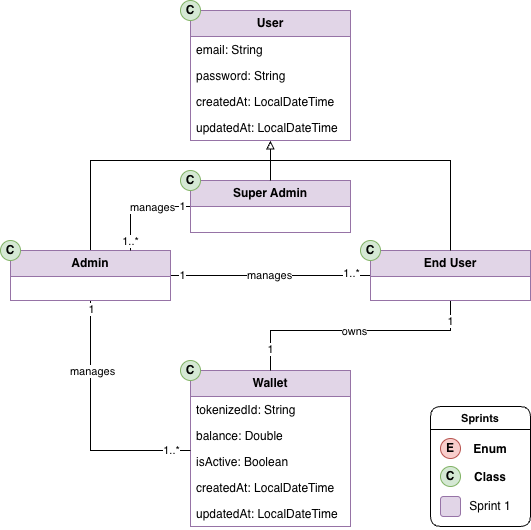

The diagram above was exported from draw.io. Its source (the exported page's mxGraphModel, read from the mxfile embedded in the PNG):
<mxGraphModel dx="1678" dy="894" grid="1" gridSize="10" guides="1" tooltips="1" connect="1" arrows="1" fold="1" page="1" pageScale="1" pageWidth="850" pageHeight="1100" math="0" shadow="0">
  <root>
    <mxCell id="0" />
    <mxCell id="1" parent="0" />
    <mxCell id="MSeKUcE-Ezlbo-N7Nhc6-22" value="&lt;b&gt;Wallet&lt;/b&gt;" style="swimlane;fontStyle=0;childLayout=stackLayout;horizontal=1;startSize=26;fillColor=#e1d5e7;horizontalStack=0;resizeParent=1;resizeParentMax=0;resizeLast=0;collapsible=1;marginBottom=0;whiteSpace=wrap;html=1;strokeColor=#9673a6;" parent="1" vertex="1">
      <mxGeometry x="360" y="560" width="160" height="156" as="geometry" />
    </mxCell>
    <mxCell id="MSeKUcE-Ezlbo-N7Nhc6-23" value="tokenizedId: String" style="text;strokeColor=none;fillColor=none;align=left;verticalAlign=top;spacingLeft=4;spacingRight=4;overflow=hidden;rotatable=0;points=[[0,0.5],[1,0.5]];portConstraint=eastwest;whiteSpace=wrap;html=1;" parent="MSeKUcE-Ezlbo-N7Nhc6-22" vertex="1">
      <mxGeometry y="26" width="160" height="26" as="geometry" />
    </mxCell>
    <mxCell id="MSeKUcE-Ezlbo-N7Nhc6-24" value="balance: Double" style="text;strokeColor=none;fillColor=none;align=left;verticalAlign=top;spacingLeft=4;spacingRight=4;overflow=hidden;rotatable=0;points=[[0,0.5],[1,0.5]];portConstraint=eastwest;whiteSpace=wrap;html=1;" parent="MSeKUcE-Ezlbo-N7Nhc6-22" vertex="1">
      <mxGeometry y="52" width="160" height="26" as="geometry" />
    </mxCell>
    <mxCell id="MSeKUcE-Ezlbo-N7Nhc6-25" value="isActive: Boolean" style="text;strokeColor=none;fillColor=none;align=left;verticalAlign=top;spacingLeft=4;spacingRight=4;overflow=hidden;rotatable=0;points=[[0,0.5],[1,0.5]];portConstraint=eastwest;whiteSpace=wrap;html=1;" parent="MSeKUcE-Ezlbo-N7Nhc6-22" vertex="1">
      <mxGeometry y="78" width="160" height="26" as="geometry" />
    </mxCell>
    <mxCell id="MSeKUcE-Ezlbo-N7Nhc6-28" value="createdAt: LocalDateTime" style="text;strokeColor=none;fillColor=none;align=left;verticalAlign=top;spacingLeft=4;spacingRight=4;overflow=hidden;rotatable=0;points=[[0,0.5],[1,0.5]];portConstraint=eastwest;whiteSpace=wrap;html=1;" parent="MSeKUcE-Ezlbo-N7Nhc6-22" vertex="1">
      <mxGeometry y="104" width="160" height="26" as="geometry" />
    </mxCell>
    <mxCell id="MSeKUcE-Ezlbo-N7Nhc6-29" value="updatedAt: LocalDateTime" style="text;strokeColor=none;fillColor=none;align=left;verticalAlign=top;spacingLeft=4;spacingRight=4;overflow=hidden;rotatable=0;points=[[0,0.5],[1,0.5]];portConstraint=eastwest;whiteSpace=wrap;html=1;" parent="MSeKUcE-Ezlbo-N7Nhc6-22" vertex="1">
      <mxGeometry y="130" width="160" height="26" as="geometry" />
    </mxCell>
    <mxCell id="omtzHEo0ov2hL-tVxVvD-12" value="&lt;b&gt;User&lt;/b&gt;" style="swimlane;fontStyle=0;childLayout=stackLayout;horizontal=1;startSize=26;fillColor=#e1d5e7;horizontalStack=0;resizeParent=1;resizeParentMax=0;resizeLast=0;collapsible=1;marginBottom=0;whiteSpace=wrap;html=1;strokeColor=#9673a6;" parent="1" vertex="1">
      <mxGeometry x="360" y="200" width="160" height="130" as="geometry">
        <mxRectangle x="80" y="120" width="70" height="30" as="alternateBounds" />
      </mxGeometry>
    </mxCell>
    <mxCell id="omtzHEo0ov2hL-tVxVvD-13" value="email: String" style="text;strokeColor=none;fillColor=none;align=left;verticalAlign=top;spacingLeft=4;spacingRight=4;overflow=hidden;rotatable=0;points=[[0,0.5],[1,0.5]];portConstraint=eastwest;whiteSpace=wrap;html=1;" parent="omtzHEo0ov2hL-tVxVvD-12" vertex="1">
      <mxGeometry y="26" width="160" height="26" as="geometry" />
    </mxCell>
    <mxCell id="omtzHEo0ov2hL-tVxVvD-14" value="password: String" style="text;strokeColor=none;fillColor=none;align=left;verticalAlign=top;spacingLeft=4;spacingRight=4;overflow=hidden;rotatable=0;points=[[0,0.5],[1,0.5]];portConstraint=eastwest;whiteSpace=wrap;html=1;" parent="omtzHEo0ov2hL-tVxVvD-12" vertex="1">
      <mxGeometry y="52" width="160" height="26" as="geometry" />
    </mxCell>
    <mxCell id="omtzHEo0ov2hL-tVxVvD-15" value="createdAt: LocalDateTime" style="text;strokeColor=none;fillColor=none;align=left;verticalAlign=top;spacingLeft=4;spacingRight=4;overflow=hidden;rotatable=0;points=[[0,0.5],[1,0.5]];portConstraint=eastwest;whiteSpace=wrap;html=1;" parent="omtzHEo0ov2hL-tVxVvD-12" vertex="1">
      <mxGeometry y="78" width="160" height="26" as="geometry" />
    </mxCell>
    <mxCell id="omtzHEo0ov2hL-tVxVvD-16" value="updatedAt: LocalDateTime" style="text;strokeColor=none;fillColor=none;align=left;verticalAlign=top;spacingLeft=4;spacingRight=4;overflow=hidden;rotatable=0;points=[[0,0.5],[1,0.5]];portConstraint=eastwest;whiteSpace=wrap;html=1;" parent="omtzHEo0ov2hL-tVxVvD-12" vertex="1">
      <mxGeometry y="104" width="160" height="26" as="geometry" />
    </mxCell>
    <mxCell id="omtzHEo0ov2hL-tVxVvD-37" style="edgeStyle=orthogonalEdgeStyle;rounded=0;orthogonalLoop=1;jettySize=auto;html=1;exitX=0.5;exitY=0;exitDx=0;exitDy=0;endArrow=none;endFill=0;" parent="1" source="omtzHEo0ov2hL-tVxVvD-20" edge="1">
      <mxGeometry relative="1" as="geometry">
        <mxPoint x="440" y="350" as="targetPoint" />
        <Array as="points">
          <mxPoint x="260" y="350" />
        </Array>
      </mxGeometry>
    </mxCell>
    <mxCell id="omtzHEo0ov2hL-tVxVvD-45" style="edgeStyle=orthogonalEdgeStyle;rounded=0;orthogonalLoop=1;jettySize=auto;html=1;exitX=1;exitY=0.5;exitDx=0;exitDy=0;entryX=0;entryY=0.5;entryDx=0;entryDy=0;endArrow=none;endFill=0;" parent="1" source="omtzHEo0ov2hL-tVxVvD-20" target="omtzHEo0ov2hL-tVxVvD-26" edge="1">
      <mxGeometry relative="1" as="geometry" />
    </mxCell>
    <mxCell id="omtzHEo0ov2hL-tVxVvD-46" value="manages" style="edgeLabel;html=1;align=center;verticalAlign=middle;resizable=0;points=[];" parent="omtzHEo0ov2hL-tVxVvD-45" connectable="0" vertex="1">
      <mxGeometry x="-0.0167" y="1" relative="1" as="geometry">
        <mxPoint as="offset" />
      </mxGeometry>
    </mxCell>
    <mxCell id="omtzHEo0ov2hL-tVxVvD-47" value="1..*" style="edgeLabel;html=1;align=center;verticalAlign=middle;resizable=0;points=[];" parent="omtzHEo0ov2hL-tVxVvD-45" connectable="0" vertex="1">
      <mxGeometry x="0.89" relative="1" as="geometry">
        <mxPoint x="-9" y="-3" as="offset" />
      </mxGeometry>
    </mxCell>
    <mxCell id="qEHN9p0fBIGOUjMsqlgH-8" value="1" style="edgeLabel;html=1;align=center;verticalAlign=middle;resizable=0;points=[];" parent="omtzHEo0ov2hL-tVxVvD-45" connectable="0" vertex="1">
      <mxGeometry x="-0.924" y="1" relative="1" as="geometry">
        <mxPoint x="4" as="offset" />
      </mxGeometry>
    </mxCell>
    <mxCell id="qEHN9p0fBIGOUjMsqlgH-7" style="edgeStyle=orthogonalEdgeStyle;rounded=0;orthogonalLoop=1;jettySize=auto;html=1;exitX=0.5;exitY=1;exitDx=0;exitDy=0;endArrow=none;endFill=0;" parent="1" source="omtzHEo0ov2hL-tVxVvD-20" edge="1">
      <mxGeometry relative="1" as="geometry">
        <mxPoint x="360" y="640" as="targetPoint" />
        <Array as="points">
          <mxPoint x="260" y="640" />
        </Array>
        <mxPoint x="320" y="492" as="sourcePoint" />
      </mxGeometry>
    </mxCell>
    <mxCell id="qEHN9p0fBIGOUjMsqlgH-9" value="manages" style="edgeLabel;html=1;align=center;verticalAlign=middle;resizable=0;points=[];" parent="qEHN9p0fBIGOUjMsqlgH-7" connectable="0" vertex="1">
      <mxGeometry x="0.217" relative="1" as="geometry">
        <mxPoint y="-80" as="offset" />
      </mxGeometry>
    </mxCell>
    <mxCell id="qEHN9p0fBIGOUjMsqlgH-10" value="1..*" style="edgeLabel;html=1;align=center;verticalAlign=middle;resizable=0;points=[];" parent="qEHN9p0fBIGOUjMsqlgH-7" connectable="0" vertex="1">
      <mxGeometry x="0.84" y="1" relative="1" as="geometry">
        <mxPoint as="offset" />
      </mxGeometry>
    </mxCell>
    <mxCell id="qEHN9p0fBIGOUjMsqlgH-11" value="1" style="edgeLabel;html=1;align=center;verticalAlign=middle;resizable=0;points=[];" parent="qEHN9p0fBIGOUjMsqlgH-7" connectable="0" vertex="1">
      <mxGeometry x="-0.9542" relative="1" as="geometry">
        <mxPoint y="3" as="offset" />
      </mxGeometry>
    </mxCell>
    <mxCell id="omtzHEo0ov2hL-tVxVvD-20" value="&lt;b&gt;Admin&lt;/b&gt;" style="swimlane;fontStyle=0;childLayout=stackLayout;horizontal=1;startSize=26;fillColor=#e1d5e7;horizontalStack=0;resizeParent=1;resizeParentMax=0;resizeLast=0;collapsible=1;marginBottom=0;whiteSpace=wrap;html=1;strokeColor=#9673a6;" parent="1" vertex="1">
      <mxGeometry x="180" y="440" width="160" height="50" as="geometry">
        <mxRectangle x="80" y="120" width="70" height="30" as="alternateBounds" />
      </mxGeometry>
    </mxCell>
    <mxCell id="A_Ln5GajreZ1n-GAH17f-1" style="edgeStyle=orthogonalEdgeStyle;rounded=0;orthogonalLoop=1;jettySize=auto;html=1;exitX=0;exitY=0.5;exitDx=0;exitDy=0;entryX=0.75;entryY=0;entryDx=0;entryDy=0;endArrow=none;endFill=0;" parent="1" source="omtzHEo0ov2hL-tVxVvD-25" target="omtzHEo0ov2hL-tVxVvD-20" edge="1">
      <mxGeometry relative="1" as="geometry" />
    </mxCell>
    <mxCell id="A_Ln5GajreZ1n-GAH17f-2" value="manages" style="edgeLabel;html=1;align=center;verticalAlign=middle;resizable=0;points=[];" parent="A_Ln5GajreZ1n-GAH17f-1" connectable="0" vertex="1">
      <mxGeometry x="-0.25" relative="1" as="geometry">
        <mxPoint as="offset" />
      </mxGeometry>
    </mxCell>
    <mxCell id="A_Ln5GajreZ1n-GAH17f-3" value="1..*" style="edgeLabel;html=1;align=center;verticalAlign=middle;resizable=0;points=[];" parent="A_Ln5GajreZ1n-GAH17f-1" connectable="0" vertex="1">
      <mxGeometry x="0.8141" y="-1" relative="1" as="geometry">
        <mxPoint as="offset" />
      </mxGeometry>
    </mxCell>
    <mxCell id="A_Ln5GajreZ1n-GAH17f-4" value="1" style="edgeLabel;html=1;align=center;verticalAlign=middle;resizable=0;points=[];" parent="A_Ln5GajreZ1n-GAH17f-1" connectable="0" vertex="1">
      <mxGeometry x="-0.8361" y="-1" relative="1" as="geometry">
        <mxPoint as="offset" />
      </mxGeometry>
    </mxCell>
    <mxCell id="omtzHEo0ov2hL-tVxVvD-25" value="&lt;b&gt;Super Admin&lt;/b&gt;" style="swimlane;fontStyle=0;childLayout=stackLayout;horizontal=1;startSize=26;fillColor=#e1d5e7;horizontalStack=0;resizeParent=1;resizeParentMax=0;resizeLast=0;collapsible=1;marginBottom=0;whiteSpace=wrap;html=1;strokeColor=#9673a6;" parent="1" vertex="1">
      <mxGeometry x="360" y="370" width="160" height="52" as="geometry">
        <mxRectangle x="80" y="120" width="70" height="30" as="alternateBounds" />
      </mxGeometry>
    </mxCell>
    <mxCell id="omtzHEo0ov2hL-tVxVvD-41" style="edgeStyle=orthogonalEdgeStyle;rounded=0;orthogonalLoop=1;jettySize=auto;html=1;exitX=0.5;exitY=1;exitDx=0;exitDy=0;entryX=0.5;entryY=0;entryDx=0;entryDy=0;endArrow=none;endFill=0;" parent="1" source="omtzHEo0ov2hL-tVxVvD-26" target="MSeKUcE-Ezlbo-N7Nhc6-22" edge="1">
      <mxGeometry relative="1" as="geometry">
        <Array as="points">
          <mxPoint x="620" y="520" />
          <mxPoint x="440" y="520" />
        </Array>
      </mxGeometry>
    </mxCell>
    <mxCell id="omtzHEo0ov2hL-tVxVvD-42" value="owns" style="edgeLabel;html=1;align=center;verticalAlign=middle;resizable=0;points=[];" parent="omtzHEo0ov2hL-tVxVvD-41" connectable="0" vertex="1">
      <mxGeometry x="0.0182" relative="1" as="geometry">
        <mxPoint as="offset" />
      </mxGeometry>
    </mxCell>
    <mxCell id="omtzHEo0ov2hL-tVxVvD-43" value="1" style="edgeLabel;html=1;align=center;verticalAlign=middle;resizable=0;points=[];" parent="omtzHEo0ov2hL-tVxVvD-41" connectable="0" vertex="1">
      <mxGeometry x="0.8728" y="-1" relative="1" as="geometry">
        <mxPoint y="-6" as="offset" />
      </mxGeometry>
    </mxCell>
    <mxCell id="omtzHEo0ov2hL-tVxVvD-44" value="1" style="edgeLabel;html=1;align=center;verticalAlign=middle;resizable=0;points=[];" parent="omtzHEo0ov2hL-tVxVvD-41" connectable="0" vertex="1">
      <mxGeometry x="-0.8058" y="-2" relative="1" as="geometry">
        <mxPoint x="1" y="-4" as="offset" />
      </mxGeometry>
    </mxCell>
    <mxCell id="omtzHEo0ov2hL-tVxVvD-26" value="&lt;b&gt;End User&lt;/b&gt;" style="swimlane;fontStyle=0;childLayout=stackLayout;horizontal=1;startSize=26;fillColor=#e1d5e7;horizontalStack=0;resizeParent=1;resizeParentMax=0;resizeLast=0;collapsible=1;marginBottom=0;whiteSpace=wrap;html=1;strokeColor=#9673a6;" parent="1" vertex="1">
      <mxGeometry x="540" y="440" width="160" height="50" as="geometry">
        <mxRectangle x="80" y="120" width="70" height="30" as="alternateBounds" />
      </mxGeometry>
    </mxCell>
    <mxCell id="omtzHEo0ov2hL-tVxVvD-36" style="edgeStyle=orthogonalEdgeStyle;rounded=0;orthogonalLoop=1;jettySize=auto;html=1;exitX=0.5;exitY=0;exitDx=0;exitDy=0;endArrow=none;endFill=0;" parent="1" source="omtzHEo0ov2hL-tVxVvD-25" edge="1">
      <mxGeometry relative="1" as="geometry">
        <mxPoint x="440" y="350" as="targetPoint" />
      </mxGeometry>
    </mxCell>
    <mxCell id="omtzHEo0ov2hL-tVxVvD-38" style="edgeStyle=orthogonalEdgeStyle;rounded=0;orthogonalLoop=1;jettySize=auto;html=1;exitX=0.5;exitY=0;exitDx=0;exitDy=0;entryX=0.5;entryY=1.013;entryDx=0;entryDy=0;entryPerimeter=0;endArrow=block;endFill=0;" parent="1" source="omtzHEo0ov2hL-tVxVvD-26" target="omtzHEo0ov2hL-tVxVvD-16" edge="1">
      <mxGeometry relative="1" as="geometry">
        <Array as="points">
          <mxPoint x="620" y="350" />
          <mxPoint x="440" y="350" />
        </Array>
      </mxGeometry>
    </mxCell>
    <mxCell id="AvD3Q4qA9BsnBiNM4SSR-1" value="Sprints" style="swimlane;fontFamily=Helvetica;fontSize=11;fontColor=default;labelBackgroundColor=default;gradientColor=none;swimlaneFillColor=none;rounded=1;shadow=0;glass=0;swimlaneLine=1;" parent="1" vertex="1">
      <mxGeometry x="600" y="596" width="100" height="120" as="geometry">
        <mxRectangle x="713" y="880" width="70" height="30" as="alternateBounds" />
      </mxGeometry>
    </mxCell>
    <mxCell id="AvD3Q4qA9BsnBiNM4SSR-2" value="" style="group" parent="AvD3Q4qA9BsnBiNM4SSR-1" connectable="0" vertex="1">
      <mxGeometry x="10" y="90" width="80" height="20" as="geometry" />
    </mxCell>
    <mxCell id="AvD3Q4qA9BsnBiNM4SSR-3" value="" style="rounded=1;whiteSpace=wrap;html=1;strokeWidth=1;fillColor=#e1d5e7;strokeColor=#9673a6;" parent="AvD3Q4qA9BsnBiNM4SSR-2" vertex="1">
      <mxGeometry width="20" height="20" as="geometry" />
    </mxCell>
    <mxCell id="AvD3Q4qA9BsnBiNM4SSR-4" value="Sprint 1" style="text;html=1;align=center;verticalAlign=middle;whiteSpace=wrap;rounded=0;" parent="AvD3Q4qA9BsnBiNM4SSR-2" vertex="1">
      <mxGeometry x="20" width="60" height="20" as="geometry" />
    </mxCell>
    <mxCell id="qEHN9p0fBIGOUjMsqlgH-4" value="" style="group" parent="AvD3Q4qA9BsnBiNM4SSR-1" connectable="0" vertex="1">
      <mxGeometry x="10" y="32" width="70" height="20" as="geometry" />
    </mxCell>
    <mxCell id="qEHN9p0fBIGOUjMsqlgH-5" value="&lt;b&gt;E&lt;/b&gt;" style="ellipse;whiteSpace=wrap;html=1;aspect=fixed;fillColor=#f8cecc;strokeColor=#b85450;" parent="qEHN9p0fBIGOUjMsqlgH-4" vertex="1">
      <mxGeometry width="20" height="20" as="geometry" />
    </mxCell>
    <mxCell id="qEHN9p0fBIGOUjMsqlgH-6" value="&lt;b&gt;Enum&lt;/b&gt;" style="text;html=1;align=center;verticalAlign=middle;whiteSpace=wrap;rounded=0;" parent="qEHN9p0fBIGOUjMsqlgH-4" vertex="1">
      <mxGeometry x="30" y="2" width="40" height="18" as="geometry" />
    </mxCell>
    <mxCell id="qEHN9p0fBIGOUjMsqlgH-1" value="" style="group" parent="AvD3Q4qA9BsnBiNM4SSR-1" connectable="0" vertex="1">
      <mxGeometry x="10" y="60" width="70" height="20" as="geometry" />
    </mxCell>
    <mxCell id="qEHN9p0fBIGOUjMsqlgH-2" value="&lt;b&gt;C&lt;/b&gt;" style="ellipse;whiteSpace=wrap;html=1;aspect=fixed;fillColor=#d5e8d4;strokeColor=#82b366;" parent="qEHN9p0fBIGOUjMsqlgH-1" vertex="1">
      <mxGeometry width="20" height="20" as="geometry" />
    </mxCell>
    <mxCell id="qEHN9p0fBIGOUjMsqlgH-3" value="&lt;b&gt;Class&lt;/b&gt;" style="text;html=1;align=center;verticalAlign=middle;whiteSpace=wrap;rounded=0;" parent="qEHN9p0fBIGOUjMsqlgH-1" vertex="1">
      <mxGeometry x="30" y="2" width="40" height="18" as="geometry" />
    </mxCell>
    <mxCell id="qEHN9p0fBIGOUjMsqlgH-13" value="&lt;b&gt;C&lt;/b&gt;" style="ellipse;whiteSpace=wrap;html=1;aspect=fixed;fillColor=#d5e8d4;strokeColor=#82b366;" parent="1" vertex="1">
      <mxGeometry x="350" y="550" width="20" height="20" as="geometry" />
    </mxCell>
    <mxCell id="qEHN9p0fBIGOUjMsqlgH-14" value="&lt;b&gt;C&lt;/b&gt;" style="ellipse;whiteSpace=wrap;html=1;aspect=fixed;fillColor=#d5e8d4;strokeColor=#82b366;" parent="1" vertex="1">
      <mxGeometry x="530" y="430" width="20" height="20" as="geometry" />
    </mxCell>
    <mxCell id="qEHN9p0fBIGOUjMsqlgH-15" value="&lt;b&gt;C&lt;/b&gt;" style="ellipse;whiteSpace=wrap;html=1;aspect=fixed;fillColor=#d5e8d4;strokeColor=#82b366;" parent="1" vertex="1">
      <mxGeometry x="170" y="430" width="20" height="20" as="geometry" />
    </mxCell>
    <mxCell id="qEHN9p0fBIGOUjMsqlgH-16" value="&lt;b&gt;C&lt;/b&gt;" style="ellipse;whiteSpace=wrap;html=1;aspect=fixed;fillColor=#d5e8d4;strokeColor=#82b366;" parent="1" vertex="1">
      <mxGeometry x="350" y="360" width="20" height="20" as="geometry" />
    </mxCell>
    <mxCell id="qEHN9p0fBIGOUjMsqlgH-17" value="&lt;b&gt;C&lt;/b&gt;" style="ellipse;whiteSpace=wrap;html=1;aspect=fixed;fillColor=#d5e8d4;strokeColor=#82b366;" parent="1" vertex="1">
      <mxGeometry x="350" y="190" width="20" height="20" as="geometry" />
    </mxCell>
  </root>
</mxGraphModel>